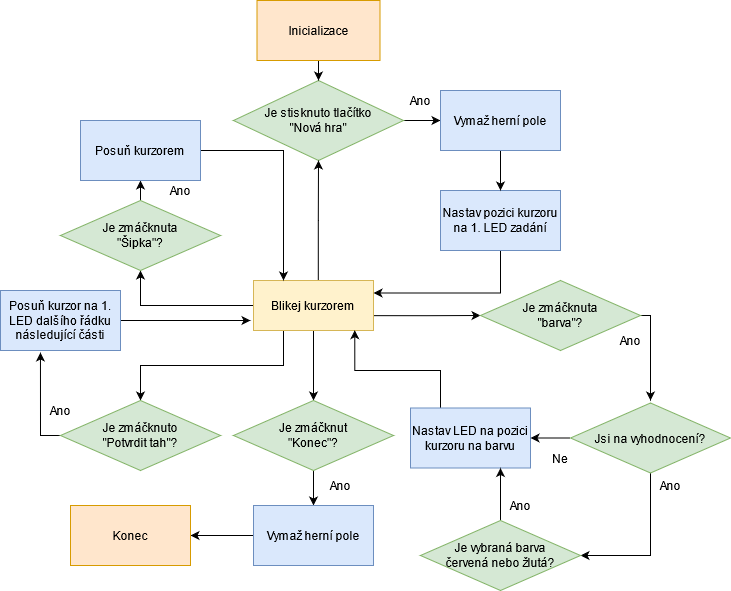

The diagram above was exported from draw.io. Its source (the exported page's mxGraphModel, read from the mxfile embedded in the PNG):
<mxGraphModel dx="1662" dy="761" grid="1" gridSize="10" guides="1" tooltips="1" connect="1" arrows="1" fold="1" page="1" pageScale="1" pageWidth="827" pageHeight="1169" math="0" shadow="0">
  <root>
    <mxCell id="0" />
    <mxCell id="1" parent="0" />
    <mxCell id="ekqsMXQY0wwgv6IT5kud-75" style="edgeStyle=orthogonalEdgeStyle;rounded=0;orthogonalLoop=1;jettySize=auto;html=1;exitX=1;exitY=0.5;exitDx=0;exitDy=0;entryX=0;entryY=0.5;entryDx=0;entryDy=0;" parent="1" source="ekqsMXQY0wwgv6IT5kud-2" target="ekqsMXQY0wwgv6IT5kud-16" edge="1">
      <mxGeometry relative="1" as="geometry" />
    </mxCell>
    <mxCell id="ekqsMXQY0wwgv6IT5kud-2" value="&lt;div&gt;Je stisknuto tlačítko &lt;br&gt;&lt;/div&gt;&lt;div&gt;&quot;Nová hra&quot;&lt;/div&gt;" style="rhombus;whiteSpace=wrap;html=1;fillColor=#d5e8d4;strokeColor=#82b366;" parent="1" vertex="1">
      <mxGeometry x="273" y="190" width="170" height="80" as="geometry" />
    </mxCell>
    <mxCell id="ekqsMXQY0wwgv6IT5kud-79" style="edgeStyle=orthogonalEdgeStyle;rounded=0;orthogonalLoop=1;jettySize=auto;html=1;exitX=0.54;exitY=0.024;exitDx=0;exitDy=0;entryX=0.5;entryY=1;entryDx=0;entryDy=0;exitPerimeter=0;" parent="1" source="ekqsMXQY0wwgv6IT5kud-5" target="ekqsMXQY0wwgv6IT5kud-2" edge="1">
      <mxGeometry relative="1" as="geometry">
        <Array as="points" />
      </mxGeometry>
    </mxCell>
    <mxCell id="ekqsMXQY0wwgv6IT5kud-81" style="edgeStyle=orthogonalEdgeStyle;rounded=0;orthogonalLoop=1;jettySize=auto;html=1;entryX=0.5;entryY=0;entryDx=0;entryDy=0;" parent="1" source="ekqsMXQY0wwgv6IT5kud-5" target="ekqsMXQY0wwgv6IT5kud-10" edge="1">
      <mxGeometry relative="1" as="geometry" />
    </mxCell>
    <mxCell id="ekqsMXQY0wwgv6IT5kud-91" style="edgeStyle=orthogonalEdgeStyle;rounded=0;orthogonalLoop=1;jettySize=auto;html=1;exitX=0.25;exitY=1;exitDx=0;exitDy=0;entryX=0.5;entryY=0;entryDx=0;entryDy=0;" parent="1" source="ekqsMXQY0wwgv6IT5kud-5" target="ekqsMXQY0wwgv6IT5kud-39" edge="1">
      <mxGeometry relative="1" as="geometry" />
    </mxCell>
    <mxCell id="ekqsMXQY0wwgv6IT5kud-93" style="edgeStyle=orthogonalEdgeStyle;rounded=0;orthogonalLoop=1;jettySize=auto;html=1;exitX=0.997;exitY=0.703;exitDx=0;exitDy=0;entryX=0;entryY=0.5;entryDx=0;entryDy=0;exitPerimeter=0;" parent="1" source="ekqsMXQY0wwgv6IT5kud-5" target="ekqsMXQY0wwgv6IT5kud-9" edge="1">
      <mxGeometry relative="1" as="geometry">
        <Array as="points" />
      </mxGeometry>
    </mxCell>
    <mxCell id="ekqsMXQY0wwgv6IT5kud-96" style="edgeStyle=orthogonalEdgeStyle;rounded=0;orthogonalLoop=1;jettySize=auto;html=1;exitX=0;exitY=0.5;exitDx=0;exitDy=0;" parent="1" source="ekqsMXQY0wwgv6IT5kud-5" target="ekqsMXQY0wwgv6IT5kud-8" edge="1">
      <mxGeometry relative="1" as="geometry" />
    </mxCell>
    <mxCell id="ekqsMXQY0wwgv6IT5kud-5" value="Blikej kurzorem" style="rounded=0;whiteSpace=wrap;html=1;fillColor=#fff2cc;strokeColor=#d6b656;" parent="1" vertex="1">
      <mxGeometry x="293" y="390" width="120" height="50" as="geometry" />
    </mxCell>
    <mxCell id="ekqsMXQY0wwgv6IT5kud-78" style="edgeStyle=orthogonalEdgeStyle;rounded=0;orthogonalLoop=1;jettySize=auto;html=1;exitX=0.5;exitY=1;exitDx=0;exitDy=0;entryX=1;entryY=0.25;entryDx=0;entryDy=0;" parent="1" source="ekqsMXQY0wwgv6IT5kud-6" target="ekqsMXQY0wwgv6IT5kud-5" edge="1">
      <mxGeometry relative="1" as="geometry" />
    </mxCell>
    <mxCell id="ekqsMXQY0wwgv6IT5kud-6" value="Nastav pozici kurzoru na 1. LED zadání" style="rounded=0;whiteSpace=wrap;html=1;fillColor=#dae8fc;strokeColor=#6c8ebf;" parent="1" vertex="1">
      <mxGeometry x="480" y="300" width="120" height="60" as="geometry" />
    </mxCell>
    <mxCell id="ekqsMXQY0wwgv6IT5kud-99" style="edgeStyle=orthogonalEdgeStyle;rounded=0;orthogonalLoop=1;jettySize=auto;html=1;exitX=0.5;exitY=0;exitDx=0;exitDy=0;entryX=0.5;entryY=1;entryDx=0;entryDy=0;" parent="1" source="ekqsMXQY0wwgv6IT5kud-8" target="ekqsMXQY0wwgv6IT5kud-21" edge="1">
      <mxGeometry relative="1" as="geometry" />
    </mxCell>
    <mxCell id="ekqsMXQY0wwgv6IT5kud-8" value="&lt;div&gt;Je zmáčknuta &lt;br&gt;&lt;/div&gt;&lt;div&gt;&quot;Šipka&quot;?&lt;/div&gt;" style="rhombus;whiteSpace=wrap;html=1;fillColor=#d5e8d4;strokeColor=#82b366;" parent="1" vertex="1">
      <mxGeometry x="100" y="310" width="160" height="70" as="geometry" />
    </mxCell>
    <mxCell id="WbZPqaHi3JBNkBxOAqCT-15" style="edgeStyle=orthogonalEdgeStyle;rounded=0;orthogonalLoop=1;jettySize=auto;html=1;" parent="1" source="ekqsMXQY0wwgv6IT5kud-9" edge="1">
      <mxGeometry relative="1" as="geometry">
        <mxPoint x="690" y="510" as="targetPoint" />
        <Array as="points">
          <mxPoint x="690" y="425" />
        </Array>
      </mxGeometry>
    </mxCell>
    <mxCell id="ekqsMXQY0wwgv6IT5kud-9" value="&lt;div&gt;Je zmáčknuta &lt;br&gt;&lt;/div&gt;&lt;div&gt;&quot;barva&quot;?&lt;/div&gt;" style="rhombus;whiteSpace=wrap;html=1;fillColor=#d5e8d4;strokeColor=#82b366;" parent="1" vertex="1">
      <mxGeometry x="520" y="390" width="160" height="70" as="geometry" />
    </mxCell>
    <mxCell id="ekqsMXQY0wwgv6IT5kud-82" style="edgeStyle=orthogonalEdgeStyle;rounded=0;orthogonalLoop=1;jettySize=auto;html=1;entryX=0.5;entryY=0;entryDx=0;entryDy=0;" parent="1" source="ekqsMXQY0wwgv6IT5kud-10" target="ekqsMXQY0wwgv6IT5kud-41" edge="1">
      <mxGeometry relative="1" as="geometry" />
    </mxCell>
    <mxCell id="ekqsMXQY0wwgv6IT5kud-10" value="&lt;div&gt;Je zmáčknut&lt;/div&gt;&lt;div&gt;&quot;Konec&quot;?&lt;/div&gt;" style="rhombus;whiteSpace=wrap;html=1;fillColor=#d5e8d4;strokeColor=#82b366;" parent="1" vertex="1">
      <mxGeometry x="273" y="510" width="160" height="70" as="geometry" />
    </mxCell>
    <mxCell id="WbZPqaHi3JBNkBxOAqCT-2" style="edgeStyle=orthogonalEdgeStyle;rounded=0;orthogonalLoop=1;jettySize=auto;html=1;exitX=0.5;exitY=1;exitDx=0;exitDy=0;entryX=0.5;entryY=0;entryDx=0;entryDy=0;" parent="1" source="ekqsMXQY0wwgv6IT5kud-16" target="ekqsMXQY0wwgv6IT5kud-6" edge="1">
      <mxGeometry relative="1" as="geometry" />
    </mxCell>
    <mxCell id="ekqsMXQY0wwgv6IT5kud-16" value="Vymaž herní pole" style="rounded=0;whiteSpace=wrap;html=1;fillColor=#dae8fc;strokeColor=#6c8ebf;" parent="1" vertex="1">
      <mxGeometry x="480" y="200" width="120" height="60" as="geometry" />
    </mxCell>
    <mxCell id="ekqsMXQY0wwgv6IT5kud-19" value="Ano" style="text;html=1;strokeColor=none;fillColor=none;align=center;verticalAlign=middle;whiteSpace=wrap;rounded=0;" parent="1" vertex="1">
      <mxGeometry x="360" y="585" width="40" height="20" as="geometry" />
    </mxCell>
    <mxCell id="ekqsMXQY0wwgv6IT5kud-100" style="edgeStyle=orthogonalEdgeStyle;rounded=0;orthogonalLoop=1;jettySize=auto;html=1;exitX=1;exitY=0.5;exitDx=0;exitDy=0;entryX=0.25;entryY=0;entryDx=0;entryDy=0;" parent="1" source="ekqsMXQY0wwgv6IT5kud-21" target="ekqsMXQY0wwgv6IT5kud-5" edge="1">
      <mxGeometry relative="1" as="geometry" />
    </mxCell>
    <mxCell id="ekqsMXQY0wwgv6IT5kud-21" value="&lt;div&gt;Posuň kurzorem&lt;br&gt;&lt;/div&gt;" style="rounded=0;whiteSpace=wrap;html=1;fillColor=#dae8fc;strokeColor=#6c8ebf;" parent="1" vertex="1">
      <mxGeometry x="120" y="230" width="120" height="60" as="geometry" />
    </mxCell>
    <mxCell id="ekqsMXQY0wwgv6IT5kud-25" value="Ano" style="text;html=1;strokeColor=none;fillColor=none;align=center;verticalAlign=middle;whiteSpace=wrap;rounded=0;" parent="1" vertex="1">
      <mxGeometry x="200" y="290" width="40" height="20" as="geometry" />
    </mxCell>
    <mxCell id="ekqsMXQY0wwgv6IT5kud-102" style="edgeStyle=orthogonalEdgeStyle;rounded=0;orthogonalLoop=1;jettySize=auto;html=1;exitX=0;exitY=0.5;exitDx=0;exitDy=0;entryX=0.844;entryY=0.994;entryDx=0;entryDy=0;entryPerimeter=0;" parent="1" source="ekqsMXQY0wwgv6IT5kud-34" target="ekqsMXQY0wwgv6IT5kud-5" edge="1">
      <mxGeometry relative="1" as="geometry">
        <Array as="points">
          <mxPoint x="480" y="545" />
          <mxPoint x="480" y="480" />
          <mxPoint x="394" y="480" />
        </Array>
      </mxGeometry>
    </mxCell>
    <mxCell id="ekqsMXQY0wwgv6IT5kud-34" value="Nastav LED na pozici kurzoru na barvu" style="rounded=0;whiteSpace=wrap;html=1;fillColor=#dae8fc;strokeColor=#6c8ebf;" parent="1" vertex="1">
      <mxGeometry x="450" y="517.5" width="120" height="60" as="geometry" />
    </mxCell>
    <mxCell id="WbZPqaHi3JBNkBxOAqCT-3" style="edgeStyle=orthogonalEdgeStyle;rounded=0;orthogonalLoop=1;jettySize=auto;html=1;entryX=0.333;entryY=1.033;entryDx=0;entryDy=0;entryPerimeter=0;" parent="1" source="ekqsMXQY0wwgv6IT5kud-39" target="ekqsMXQY0wwgv6IT5kud-54" edge="1">
      <mxGeometry relative="1" as="geometry">
        <Array as="points">
          <mxPoint x="80" y="545" />
        </Array>
      </mxGeometry>
    </mxCell>
    <mxCell id="ekqsMXQY0wwgv6IT5kud-39" value="&lt;div&gt;Je zmáčknuto&lt;/div&gt;&lt;div&gt;&quot;Potvrdit tah&quot;?&lt;/div&gt;" style="rhombus;whiteSpace=wrap;html=1;fillColor=#d5e8d4;strokeColor=#82b366;" parent="1" vertex="1">
      <mxGeometry x="100" y="510" width="160" height="70" as="geometry" />
    </mxCell>
    <mxCell id="ekqsMXQY0wwgv6IT5kud-83" style="edgeStyle=orthogonalEdgeStyle;rounded=0;orthogonalLoop=1;jettySize=auto;html=1;entryX=1;entryY=0.5;entryDx=0;entryDy=0;" parent="1" source="ekqsMXQY0wwgv6IT5kud-41" target="ekqsMXQY0wwgv6IT5kud-43" edge="1">
      <mxGeometry relative="1" as="geometry" />
    </mxCell>
    <mxCell id="ekqsMXQY0wwgv6IT5kud-41" value="Vymaž herní pole" style="rounded=0;whiteSpace=wrap;html=1;fillColor=#dae8fc;strokeColor=#6c8ebf;" parent="1" vertex="1">
      <mxGeometry x="293" y="615" width="120" height="60" as="geometry" />
    </mxCell>
    <mxCell id="ekqsMXQY0wwgv6IT5kud-43" value="Konec" style="rounded=0;whiteSpace=wrap;html=1;fillColor=#ffe6cc;strokeColor=#d79b00;" parent="1" vertex="1">
      <mxGeometry x="110" y="615" width="120" height="60" as="geometry" />
    </mxCell>
    <mxCell id="ekqsMXQY0wwgv6IT5kud-48" value="Ano" style="text;html=1;strokeColor=none;fillColor=none;align=center;verticalAlign=middle;whiteSpace=wrap;rounded=0;" parent="1" vertex="1">
      <mxGeometry x="440" y="200" width="40" height="20" as="geometry" />
    </mxCell>
    <mxCell id="ekqsMXQY0wwgv6IT5kud-49" value="Ano" style="text;html=1;strokeColor=none;fillColor=none;align=center;verticalAlign=middle;whiteSpace=wrap;rounded=0;" parent="1" vertex="1">
      <mxGeometry x="650" y="440" width="40" height="20" as="geometry" />
    </mxCell>
    <mxCell id="ekqsMXQY0wwgv6IT5kud-92" style="edgeStyle=orthogonalEdgeStyle;rounded=0;orthogonalLoop=1;jettySize=auto;html=1;exitX=1;exitY=0.5;exitDx=0;exitDy=0;" parent="1" source="ekqsMXQY0wwgv6IT5kud-54" edge="1">
      <mxGeometry relative="1" as="geometry">
        <mxPoint x="290" y="430" as="targetPoint" />
      </mxGeometry>
    </mxCell>
    <mxCell id="ekqsMXQY0wwgv6IT5kud-54" value="Posuň kurzor na 1. LED dalšího řádku následující části" style="rounded=0;whiteSpace=wrap;html=1;fillColor=#dae8fc;strokeColor=#6c8ebf;" parent="1" vertex="1">
      <mxGeometry x="40" y="400" width="120" height="60" as="geometry" />
    </mxCell>
    <mxCell id="ekqsMXQY0wwgv6IT5kud-60" value="Ano" style="text;html=1;strokeColor=none;fillColor=none;align=center;verticalAlign=middle;whiteSpace=wrap;rounded=0;" parent="1" vertex="1">
      <mxGeometry x="80" y="510" width="40" height="20" as="geometry" />
    </mxCell>
    <mxCell id="ekqsMXQY0wwgv6IT5kud-74" style="edgeStyle=orthogonalEdgeStyle;rounded=0;orthogonalLoop=1;jettySize=auto;html=1;exitX=0.5;exitY=1;exitDx=0;exitDy=0;entryX=0.5;entryY=0;entryDx=0;entryDy=0;" parent="1" source="ekqsMXQY0wwgv6IT5kud-70" target="ekqsMXQY0wwgv6IT5kud-2" edge="1">
      <mxGeometry relative="1" as="geometry" />
    </mxCell>
    <mxCell id="ekqsMXQY0wwgv6IT5kud-70" value="Inicializace" style="rounded=0;whiteSpace=wrap;html=1;fillColor=#ffe6cc;strokeColor=#d79b00;" parent="1" vertex="1">
      <mxGeometry x="296.5" y="110" width="123" height="60" as="geometry" />
    </mxCell>
    <mxCell id="WbZPqaHi3JBNkBxOAqCT-9" style="edgeStyle=orthogonalEdgeStyle;rounded=0;orthogonalLoop=1;jettySize=auto;html=1;entryX=1;entryY=0.5;entryDx=0;entryDy=0;" parent="1" target="ekqsMXQY0wwgv6IT5kud-34" edge="1">
      <mxGeometry relative="1" as="geometry">
        <mxPoint x="610" y="547.5" as="sourcePoint" />
      </mxGeometry>
    </mxCell>
    <mxCell id="WbZPqaHi3JBNkBxOAqCT-10" value="Ne" style="text;html=1;strokeColor=none;fillColor=none;align=center;verticalAlign=middle;whiteSpace=wrap;rounded=0;" parent="1" vertex="1">
      <mxGeometry x="580" y="557.5" width="40" height="20" as="geometry" />
    </mxCell>
    <mxCell id="WbZPqaHi3JBNkBxOAqCT-17" style="edgeStyle=orthogonalEdgeStyle;rounded=0;orthogonalLoop=1;jettySize=auto;html=1;entryX=1;entryY=0.5;entryDx=0;entryDy=0;" parent="1" source="WbZPqaHi3JBNkBxOAqCT-14" target="WbZPqaHi3JBNkBxOAqCT-16" edge="1">
      <mxGeometry relative="1" as="geometry">
        <Array as="points">
          <mxPoint x="690" y="665" />
        </Array>
      </mxGeometry>
    </mxCell>
    <mxCell id="WbZPqaHi3JBNkBxOAqCT-14" value="Jsi na vyhodnocení?" style="rhombus;whiteSpace=wrap;html=1;fillColor=#d5e8d4;strokeColor=#82b366;" parent="1" vertex="1">
      <mxGeometry x="610" y="512.5" width="160" height="70" as="geometry" />
    </mxCell>
    <mxCell id="WbZPqaHi3JBNkBxOAqCT-18" style="edgeStyle=orthogonalEdgeStyle;rounded=0;orthogonalLoop=1;jettySize=auto;html=1;entryX=0.75;entryY=1;entryDx=0;entryDy=0;" parent="1" source="WbZPqaHi3JBNkBxOAqCT-16" target="ekqsMXQY0wwgv6IT5kud-34" edge="1">
      <mxGeometry relative="1" as="geometry" />
    </mxCell>
    <mxCell id="WbZPqaHi3JBNkBxOAqCT-16" value="&lt;div&gt;Je vybraná barva &lt;br&gt;&lt;/div&gt;&lt;div&gt;červená nebo žlutá?&lt;/div&gt;" style="rhombus;whiteSpace=wrap;html=1;fillColor=#d5e8d4;strokeColor=#82b366;" parent="1" vertex="1">
      <mxGeometry x="460" y="630" width="160" height="70" as="geometry" />
    </mxCell>
    <mxCell id="WbZPqaHi3JBNkBxOAqCT-19" value="Ano" style="text;html=1;strokeColor=none;fillColor=none;align=center;verticalAlign=middle;whiteSpace=wrap;rounded=0;" parent="1" vertex="1">
      <mxGeometry x="690" y="585" width="40" height="20" as="geometry" />
    </mxCell>
    <mxCell id="WbZPqaHi3JBNkBxOAqCT-20" value="Ano" style="text;html=1;strokeColor=none;fillColor=none;align=center;verticalAlign=middle;whiteSpace=wrap;rounded=0;" parent="1" vertex="1">
      <mxGeometry x="540" y="605" width="40" height="20" as="geometry" />
    </mxCell>
  </root>
</mxGraphModel>